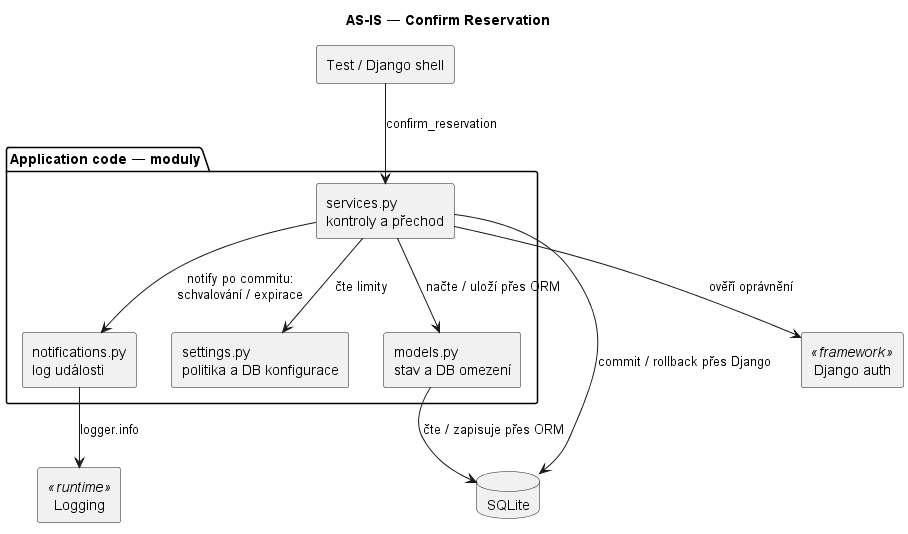

The diagram above was rendered by PlantUML. Its source (embedded in the PNG):
@startuml
title AS-IS — Confirm Reservation
top to bottom direction
skinparam componentStyle rectangle

rectangle "Test / Django shell" as Caller

package "Application code — moduly" {
    component "services.py\nkontroly a přechod" as Services
    component "models.py\nstav a DB omezení" as Models
    component "settings.py\npolitika a DB konfigurace" as Settings
    component "notifications.py\nlog události" as Notifications
}

database "SQLite" as DB
component "Django auth" as Auth <<framework>>
component "Logging" as Log <<runtime>>

Caller --> Services : confirm_reservation
Services --> Models : načte / uloží přes ORM
Services --> Settings : čte limity
Services --> Auth : ověří oprávnění
Models --> DB : čte / zapisuje přes ORM
Services --> DB : commit / rollback přes Django
Services --> Notifications : notify po commitu:\nschvalování / expirace
Notifications --> Log : logger.info

@enduml